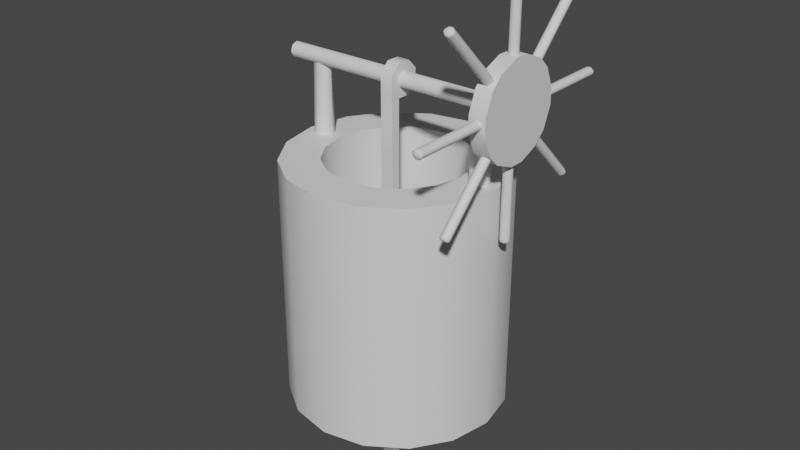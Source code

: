 # Source: water-well.blend  (saved by Blender 3.6.11; exported with 4.5.12 LTS)
import bpy
from mathutils import Matrix  # noqa: F401  (used for matrix-valued properties, if any)

bpy.ops.wm.read_factory_settings(use_empty=True)
scene = bpy.context.scene
scene.name = 'Scene'

# ---- materials (node trees are filled in below, after node groups)
mat_well = bpy.data.materials.new('Well')
mat_frame = bpy.data.materials.new('Frame')
mat_string = bpy.data.materials.new('String')
mat_wheel = bpy.data.materials.new('Wheel')

# ---- node groups
ng_auto_smooth = bpy.data.node_groups.new('Auto Smooth', 'GeometryNodeTree')
_s = ng_auto_smooth.interface.new_socket(name='Geometry', in_out='OUTPUT', socket_type='NodeSocketGeometry')
_s = ng_auto_smooth.interface.new_socket(name='Geometry', in_out='INPUT', socket_type='NodeSocketGeometry')
_s = ng_auto_smooth.interface.new_socket(name='Angle', in_out='INPUT', socket_type='NodeSocketFloat')
_s.subtype = 'ANGLE'
_s.min_value = 0.0
_s.max_value = 3.142
ng_auto_smooth.is_modifier = True
_N = ng_auto_smooth.nodes; _L = ng_auto_smooth.links
n0 = _N.new('NodeGroupOutput'); n0.name = 'Group Output'; n0.location = (480, -100)
n1 = _N.new('NodeGroupInput'); n1.name = 'Group Input'; n1.location = (-420, -300)
n2 = _N.new('NodeGroupInput'); n2.name = 'Group Input.001'; n2.location = (-60, -100)
n3 = _N.new('GeometryNodeSetShadeSmooth'); n3.name = 'Set Shade Smooth'; n3.location = (120, -100)
n3.domain = 'EDGE'
n4 = _N.new('GeometryNodeSetShadeSmooth'); n4.name = 'Set Shade Smooth.001'; n4.location = (300, -100)
n5 = _N.new('GeometryNodeInputMeshEdgeAngle'); n5.name = 'Edge Angle'; n5.location = (-420, -220)
n6 = _N.new('GeometryNodeInputEdgeSmooth'); n6.name = 'Is Edge Smooth'; n6.location = (-60, -160)
n7 = _N.new('GeometryNodeInputShadeSmooth'); n7.name = 'Is Face Smooth'; n7.location = (-240, -340)
n8 = _N.new('FunctionNodeBooleanMath'); n8.name = 'Boolean Math'; n8.location = (-60, -220)
n9 = _N.new('FunctionNodeCompare'); n9.name = 'Compare'; n9.location = (-240, -180)
n9.operation = 'LESS_EQUAL'
_L.new(n5.outputs[0], n9.inputs[0])
_L.new(n4.outputs[0], n0.inputs[0])
_L.new(n1.outputs[1], n9.inputs[1])
_L.new(n9.outputs[0], n8.inputs[0])
_L.new(n7.outputs[0], n8.inputs[1])
_L.new(n2.outputs[0], n3.inputs[0])
_L.new(n6.outputs[0], n3.inputs[1])
_L.new(n3.outputs[0], n4.inputs[0])
_L.new(n8.outputs[0], n3.inputs[2])
n0.is_active_output = True

# ---- material node trees
mat_well.use_nodes = True; mat_well.node_tree.nodes.clear()
_N = mat_well.node_tree.nodes; _L = mat_well.node_tree.links
n0 = _N.new('ShaderNodeBsdfPrincipled'); n0.name = 'Principled BSDF'; n0.location = (10, 300)
n0.distribution = 'GGX'
n0.subsurface_method = 'RANDOM_WALK_SKIN'
n0.inputs[3].default_value = 1.45
n0.inputs[27].default_value = (0.0, 0.0, 0.0, 1.0)
n0.inputs[28].default_value = 1.0
n1 = _N.new('ShaderNodeOutputMaterial'); n1.name = 'Material Output'; n1.location = (300, 300)
_L.new(n0.outputs[0], n1.inputs[0])
n1.is_active_output = True
mat_frame.use_nodes = True; mat_frame.node_tree.nodes.clear()
_N = mat_frame.node_tree.nodes; _L = mat_frame.node_tree.links
n0 = _N.new('ShaderNodeBsdfPrincipled'); n0.name = 'Principled BSDF'; n0.location = (10, 300)
n0.distribution = 'GGX'
n0.subsurface_method = 'RANDOM_WALK_SKIN'
n0.inputs[3].default_value = 1.45
n0.inputs[27].default_value = (0.0, 0.0, 0.0, 1.0)
n0.inputs[28].default_value = 1.0
n1 = _N.new('ShaderNodeOutputMaterial'); n1.name = 'Material Output'; n1.location = (300, 300)
_L.new(n0.outputs[0], n1.inputs[0])
n1.is_active_output = True
mat_string.use_nodes = True; mat_string.node_tree.nodes.clear()
_N = mat_string.node_tree.nodes; _L = mat_string.node_tree.links
n0 = _N.new('ShaderNodeBsdfPrincipled'); n0.name = 'Principled BSDF'; n0.location = (10, 300)
n0.distribution = 'GGX'
n0.subsurface_method = 'RANDOM_WALK_SKIN'
n0.inputs[3].default_value = 1.45
n0.inputs[27].default_value = (0.0, 0.0, 0.0, 1.0)
n0.inputs[28].default_value = 1.0
n1 = _N.new('ShaderNodeOutputMaterial'); n1.name = 'Material Output'; n1.location = (300, 300)
_L.new(n0.outputs[0], n1.inputs[0])
n1.is_active_output = True
mat_wheel.use_nodes = True; mat_wheel.node_tree.nodes.clear()
_N = mat_wheel.node_tree.nodes; _L = mat_wheel.node_tree.links
n0 = _N.new('ShaderNodeBsdfPrincipled'); n0.name = 'Principled BSDF'; n0.location = (10, 300)
n0.distribution = 'GGX'
n0.subsurface_method = 'RANDOM_WALK_SKIN'
n0.inputs[3].default_value = 1.45
n0.inputs[27].default_value = (0.0, 0.0, 0.0, 1.0)
n0.inputs[28].default_value = 1.0
n1 = _N.new('ShaderNodeOutputMaterial'); n1.name = 'Material Output'; n1.location = (300, 300)
_L.new(n0.outputs[0], n1.inputs[0])
n1.is_active_output = True

# ---- world
world_world = bpy.data.worlds.new('World'); scene.world = world_world
world_world.use_nodes = True; world_world.node_tree.nodes.clear()
_N = world_world.node_tree.nodes; _L = world_world.node_tree.links
n0 = _N.new('ShaderNodeOutputWorld'); n0.name = 'World Output'; n0.location = (300, 300)
n1 = _N.new('ShaderNodeBackground'); n1.name = 'Background'; n1.location = (10, 300)
n1.inputs[0].default_value = (0.05088, 0.05088, 0.05088, 1.0)
_L.new(n1.outputs[0], n0.inputs[0])
n0.is_active_output = True
world_world.color = (0.05088, 0.05088, 0.05088)
world_world.use_sun_shadow = False
world_world.sun_shadow_jitter_overblur = 0.0

# ---- meshes
me_x = bpy.data.meshes.new('水井')
me_x.from_pydata([(2.781e-09, 0.2764, -0.3107), (2.781e-09, 0.1788, 0.3107), (0.1058, 0.2554, -0.3107), (0.06841, 0.1652, 0.3107), (0.1955, 0.1955, -0.3107), (0.1264, 0.1264, 0.3107), (0.2554, 0.1058, -0.3107), (0.1652, 0.06841, 0.3107), (0.2764, -5.754e-10, -0.3107), (0.1788, -5.754e-10, 0.3107), (0.2554, -0.1058, -0.3107), (0.1652, -0.06841, 0.3107), (0.1955, -0.1955, -0.3107), (0.1264, -0.1264, 0.3107), (0.1058, -0.2554, -0.3107), (0.06841, -0.1652, 0.3107), (2.781e-09, -0.2764, -0.3107), (2.781e-09, -0.1788, 0.3107), (-0.1058, -0.2554, -0.3107), (-0.06841, -0.1652, 0.3107), (-0.1955, -0.1955, -0.3107), (-0.1264, -0.1264, 0.3107), (-0.2554, -0.1058, -0.3107), (-0.1652, -0.06841, 0.3107), (-0.2764, -5.754e-10, -0.3107), (-0.1788, -5.754e-10, 0.3107), (-0.2554, 0.1058, -0.3107), (-0.1652, 0.06841, 0.3107), (-0.1955, 0.1955, -0.3107), (-0.1264, 0.1264, 0.3107), (-0.1058, 0.2554, -0.3107), (-0.06841, 0.1652, 0.3107), (0.1058, 0.2554, 0.3107), (2.781e-09, 0.2764, 0.3107), (0.1955, 0.1955, 0.3107), (0.2554, 0.1058, 0.3107), (0.2764, -5.754e-10, 0.3107), (0.2554, -0.1058, 0.3107), (0.1955, -0.1955, 0.3107), (0.1058, -0.2554, 0.3107), (2.781e-09, -0.2764, 0.3107), (-0.1058, -0.2554, 0.3107), (-0.1955, -0.1955, 0.3107), (-0.2554, -0.1058, 0.3107), (-0.2764, -5.754e-10, 0.3107), (-0.2554, 0.1058, 0.3107), (-0.1955, 0.1955, 0.3107), (-0.1058, 0.2554, 0.3107), (0.06841, 0.1652, -0.3107), (2.781e-09, 0.1788, -0.3107), (0.1264, 0.1264, -0.3107), (0.1652, 0.06841, -0.3107), (0.1788, -5.754e-10, -0.3107), (0.1652, -0.06841, -0.3107), (0.1264, -0.1264, -0.3107), (0.06841, -0.1652, -0.3107), (2.781e-09, -0.1788, -0.3107), (-0.06841, -0.1652, -0.3107), (-0.1264, -0.1264, -0.3107), (-0.1652, -0.06841, -0.3107), (-0.1788, -5.754e-10, -0.3107), (-0.1652, 0.06841, -0.3107), (-0.1264, 0.1264, -0.3107), (-0.06841, 0.1652, -0.3107)], [], [(0, 33, 32, 2), (2, 32, 34, 4), (4, 34, 35, 6), (6, 35, 36, 8), (8, 36, 37, 10), (10, 37, 38, 12), (12, 38, 39, 14), (14, 39, 40, 16), (16, 40, 41, 18), (18, 41, 42, 20), (20, 42, 43, 22), (22, 43, 44, 24), (24, 44, 45, 26), (26, 45, 46, 28), (13, 11, 53, 54), (28, 46, 47, 30), (30, 47, 33, 0), (1, 3, 32, 33), (3, 5, 34, 32), (5, 7, 35, 34), (7, 9, 36, 35), (9, 11, 37, 36), (11, 13, 38, 37), (13, 15, 39, 38), (15, 17, 40, 39), (17, 19, 41, 40), (19, 21, 42, 41), (21, 23, 43, 42), (23, 25, 44, 43), (25, 27, 45, 44), (27, 29, 46, 45), (29, 31, 47, 46), (31, 1, 33, 47), (29, 27, 61, 62), (15, 13, 54, 55), (31, 29, 62, 63), (17, 15, 55, 56), (3, 1, 49, 48), (1, 31, 63, 49), (19, 17, 56, 57), (5, 3, 48, 50), (21, 19, 57, 58), (7, 5, 50, 51), (23, 21, 58, 59), (9, 7, 51, 52), (25, 23, 59, 60), (11, 9, 52, 53), (27, 25, 60, 61)])
me_x.polygons.foreach_set('use_smooth', [True] * 48)
_uv = me_x.uv_layers.new(name='UVMap')
_uv.uv.foreach_set('vector', [1.0, 0.5, 1.0, 1.0, 0.9375, 1.0, 0.9375, 0.5, 0.9375, 0.5, 0.9375, 1.0, 0.875, 1.0, 0.875, 0.5, 0.875, 0.5, 0.875, 1.0, 0.8125, 1.0, 0.8125, 0.5, 0.8125, 0.5, 0.8125, 1.0, 0.75, 1.0, 0.75, 0.5, 0.75, 0.5, 0.75, 1.0, 0.6875, 1.0, 0.6875, 0.5, 0.6875, 0.5, 0.6875, 1.0, 0.625, 1.0, 0.625, 0.5, 0.625, 0.5, 0.625, 1.0, 0.5625, 1.0, 0.5625, 0.5, 0.5625, 0.5, 0.5625, 1.0, 0.5, 1.0, 0.5, 0.5, 0.5, 0.5, 0.5, 1.0, 0.4375, 1.0, 0.4375, 0.5, 0.4375, 0.5, 0.4375, 1.0, 0.375, 1.0, 0.375, 0.5, 0.375, 0.5, 0.375, 1.0, 0.3125, 1.0, 0.3125, 0.5, 0.3125, 0.5, 0.3125, 1.0, 0.25, 1.0, 0.25, 0.5, 0.25, 0.5, 0.25, 1.0, 0.1875, 1.0, 0.1875, 0.5, 0.1875, 0.5, 0.1875, 1.0, 0.125, 1.0, 0.125, 0.5, 0.3597, 0.1403, 0.3934, 0.1906, 0.3934, 0.1906, 0.3597, 0.1403, 0.125, 0.5, 0.125, 1.0, 0.0625, 1.0, 0.0625, 0.5, 0.0625, 0.5, 0.0625, 1.0, 0.0, 1.0, 0.0, 0.5, 0.25, 0.4052, 0.3094, 0.3934, 0.3418, 0.4717, 0.25, 0.49, 0.3094, 0.3934, 0.3597, 0.3597, 0.4197, 0.4197, 0.3418, 0.4717, 0.3597, 0.3597, 0.3934, 0.3094, 0.4717, 0.3418, 0.4197, 0.4197, 0.3934, 0.3094, 0.4052, 0.25, 0.49, 0.25, 0.4717, 0.3418, 0.4052, 0.25, 0.3934, 0.1906, 0.4717, 0.1582, 0.49, 0.25, 0.3934, 0.1906, 0.3597, 0.1403, 0.4197, 0.08029, 0.4717, 0.1582, 0.3597, 0.1403, 0.3094, 0.1066, 0.3418, 0.02827, 0.4197, 0.08029, 0.3094, 0.1066, 0.25, 0.09479, 0.25, 0.01, 0.3418, 0.02827, 0.25, 0.09479, 0.1906, 0.1066, 0.1582, 0.02827, 0.25, 0.01, 0.1906, 0.1066, 0.1403, 0.1403, 0.08029, 0.08029, 0.1582, 0.02827, 0.1403, 0.1403, 0.1066, 0.1906, 0.02827, 0.1582, 0.08029, 0.08029, 0.1066, 0.1906, 0.09479, 0.25, 0.01, 0.25, 0.02827, 0.1582, 0.09479, 0.25, 0.1066, 0.3094, 0.02827, 0.3418, 0.01, 0.25, 0.1066, 0.3094, 0.1403, 0.3597, 0.08029, 0.4197, 0.02827, 0.3418, 0.1403, 0.3597, 0.1906, 0.3934, 0.1582, 0.4717, 0.08029, 0.4197, 0.1906, 0.3934, 0.25, 0.4052, 0.25, 0.49, 0.1582, 0.4717, 0.1403, 0.3597, 0.1066, 0.3094, 0.1066, 0.3094, 0.1403, 0.3597, 0.3094, 0.1066, 0.3597, 0.1403, 0.3597, 0.1403, 0.3094, 0.1066, 0.1906, 0.3934, 0.1403, 0.3597, 0.1403, 0.3597, 0.1906, 0.3934, 0.25, 0.09479, 0.3094, 0.1066, 0.3094, 0.1066, 0.25, 0.09479, 0.3094, 0.3934, 0.25, 0.4052, 0.25, 0.4052, 0.3094, 0.3934, 0.25, 0.4052, 0.1906, 0.3934, 0.1906, 0.3934, 0.25, 0.4052, 0.1906, 0.1066, 0.25, 0.09479, 0.25, 0.09479, 0.1906, 0.1066, 0.3597, 0.3597, 0.3094, 0.3934, 0.3094, 0.3934, 0.3597, 0.3597, 0.1403, 0.1403, 0.1906, 0.1066, 0.1906, 0.1066, 0.1403, 0.1403, 0.3934, 0.3094, 0.3597, 0.3597, 0.3597, 0.3597, 0.3934, 0.3094, 0.1066, 0.1906, 0.1403, 0.1403, 0.1403, 0.1403, 0.1066, 0.1906, 0.4052, 0.25, 0.3934, 0.3094, 0.3934, 0.3094, 0.4052, 0.25, 0.09479, 0.25, 0.1066, 0.1906, 0.1066, 0.1906, 0.09479, 0.25, 0.3934, 0.1906, 0.4052, 0.25, 0.4052, 0.25, 0.3934, 0.1906, 0.1066, 0.3094, 0.09479, 0.25, 0.09479, 0.25, 0.1066, 0.3094])
me_x.materials.append(mat_well)
me_x.update()
me_x_1 = bpy.data.meshes.new('轴')
me_x_1.from_pydata([(2.732e-08, 0.02, -0.313), (-2.732e-08, 0.02, 0.313), (0.01414, 0.01414, -0.313), (0.01414, 0.01414, 0.313), (0.02, -1.169e-08, -0.313), (0.02, 1.169e-08, 0.313), (0.01414, -0.01414, -0.313), (0.01414, -0.01414, 0.313), (2.732e-08, -0.02, -0.313), (-2.732e-08, -0.02, 0.313), (-0.01414, -0.01414, -0.313), (-0.01414, -0.01414, 0.313), (-0.02, -1.169e-08, -0.313), (-0.02, 1.169e-08, 0.313), (-0.01414, 0.01414, -0.313), (-0.01414, 0.01414, 0.313)], [], [(0, 1, 3, 2), (2, 3, 5, 4), (4, 5, 7, 6), (6, 7, 9, 8), (8, 9, 11, 10), (10, 11, 13, 12), (3, 1, 15, 13, 11, 9, 7, 5), (12, 13, 15, 14), (14, 15, 1, 0), (0, 2, 4, 6, 8, 10, 12, 14)])
me_x_1.polygons.foreach_set('use_smooth', [True] * 10)
_uv = me_x_1.uv_layers.new(name='UVMap')
_uv.uv.foreach_set('vector', [1.0, 0.5, 1.0, 1.0, 0.875, 1.0, 0.875, 0.5, 0.875, 0.5, 0.875, 1.0, 0.75, 1.0, 0.75, 0.5, 0.75, 0.5, 0.75, 1.0, 0.625, 1.0, 0.625, 0.5, 0.625, 0.5, 0.625, 1.0, 0.5, 1.0, 0.5, 0.5, 0.5, 0.5, 0.5, 1.0, 0.375, 1.0, 0.375, 0.5, 0.375, 0.5, 0.375, 1.0, 0.25, 1.0, 0.25, 0.5, 0.4197, 0.4197, 0.25, 0.49, 0.08029, 0.4197, 0.01, 0.25, 0.08029, 0.08029, 0.25, 0.01, 0.4197, 0.08029, 0.49, 0.25, 0.25, 0.5, 0.25, 1.0, 0.125, 1.0, 0.125, 0.5, 0.125, 0.5, 0.125, 1.0, 0.0, 1.0, 0.0, 0.5, 0.75, 0.49, 0.9197, 0.4197, 0.99, 0.25, 0.9197, 0.08029, 0.75, 0.01, 0.5803, 0.08029, 0.51, 0.25, 0.5803, 0.4197])
me_x_1.materials.append(mat_frame)
me_x_1.update()
me_x_2 = bpy.data.meshes.new('绳索')
me_x_2.from_pydata([(-0.01676, 0.04047, -0.01609), (-0.01676, 0.04047, 0.01609), (0.01676, 0.04047, -0.01609), (0.01676, 0.04047, 0.01609), (0.04047, 0.01676, -0.01609), (0.04047, 0.01676, 0.01609), (0.04047, -0.01676, -0.01609), (0.04047, -0.01676, 0.01609), (0.01676, -0.04047, -0.01609), (0.01676, -0.04047, 0.01609), (-0.01676, -0.04047, -0.01609), (-0.01676, -0.04047, 0.01609), (-0.04047, -0.01676, -0.01609), (-0.04047, -0.01676, 0.01609), (-0.04047, 0.01676, -0.01609), (-0.04047, 0.01676, 0.01609), (1.04, -0.01676, 0.01609), (1.04, -0.01676, -0.01609), (1.017, -0.04047, -0.01609), (1.017, -0.04047, 0.01609)], [], [(0, 1, 3, 2), (2, 3, 5, 4), (4, 5, 7, 6), (7, 9, 19, 16), (8, 9, 11, 10), (10, 11, 13, 12), (3, 1, 15, 13, 11, 9, 7, 5), (12, 13, 15, 14), (14, 15, 1, 0), (0, 2, 4, 6, 8, 10, 12, 14), (17, 16, 19, 18), (6, 7, 16, 17), (9, 8, 18, 19), (8, 6, 17, 18)])
me_x_2.polygons.foreach_set('use_smooth', [True] * 14)
_uv = me_x_2.uv_layers.new(name='UVMap')
_uv.uv.foreach_set('vector', [1.0, 0.5, 1.0, 1.0, 0.875, 1.0, 0.875, 0.5, 0.875, 0.5, 0.875, 1.0, 0.75, 1.0, 0.75, 0.5, 0.75, 0.5, 0.75, 1.0, 0.625, 1.0, 0.625, 0.5, 0.4197, 0.08029, 0.25, 0.01, 0.25, 0.01, 0.4197, 0.08029, 0.5, 0.5, 0.5, 1.0, 0.375, 1.0, 0.375, 0.5, 0.375, 0.5, 0.375, 1.0, 0.25, 1.0, 0.25, 0.5, 0.4197, 0.4197, 0.25, 0.49, 0.08029, 0.4197, 0.01, 0.25, 0.08029, 0.08029, 0.25, 0.01, 0.4197, 0.08029, 0.49, 0.25, 0.25, 0.5, 0.25, 1.0, 0.125, 1.0, 0.125, 0.5, 0.125, 0.5, 0.125, 1.0, 0.0, 1.0, 0.0, 0.5, 0.75, 0.49, 0.9197, 0.4197, 0.99, 0.25, 0.9197, 0.08029, 0.75, 0.01, 0.5803, 0.08029, 0.51, 0.25, 0.5803, 0.4197, 0.625, 0.5, 0.625, 1.0, 0.5, 1.0, 0.5, 0.5, 0.625, 0.5, 0.625, 1.0, 0.625, 1.0, 0.625, 0.5, 0.5, 1.0, 0.5, 0.5, 0.5, 0.5, 0.5, 1.0, 0.75, 0.01, 0.9197, 0.08029, 0.9197, 0.08029, 0.75, 0.01])
me_x_2.materials.append(mat_string)
me_x_2.update()
me_x_3 = bpy.data.meshes.new('转盘')
me_x_3.from_pydata([(0.0447, 0.1079, -0.02076), (0.04469, 0.1079, 0.02076), (0.1079, 0.0447, -0.02076), (0.1079, 0.0447, 0.02076), (0.1079, -0.0447, -0.02076), (0.1079, -0.0447, 0.02076), (0.0447, -0.1079, -0.02076), (0.04469, -0.1079, 0.02076), (-0.0447, -0.1079, -0.02076), (-0.0447, -0.1079, 0.02076), (-0.1079, -0.0447, -0.02076), (-0.1079, -0.0447, 0.02076), (-0.1079, 0.0447, -0.02076), (-0.1079, 0.0447, 0.02076), (-0.0447, 0.1079, -0.02076), (-0.0447, 0.1079, 0.02076), (0.01929, 0.1184, -0.02076), (-0.01929, 0.1184, -0.02076), (-0.01929, 0.1184, 0.02076), (0.01928, 0.1184, 0.02076), (0.07011, 0.09738, 0.02076), (0.09738, 0.07011, 0.02076), (0.09738, 0.07011, -0.02076), (0.07011, 0.09738, -0.02076), (0.1184, 0.01929, 0.02076), (0.1184, -0.01929, 0.02076), (0.1184, -0.01929, -0.02076), (0.1184, 0.01929, -0.02076), (0.09738, -0.07011, 0.02076), (0.07011, -0.09738, 0.02076), (0.07011, -0.09738, -0.02076), (0.09738, -0.07011, -0.02076), (0.01928, -0.1184, 0.02076), (-0.01929, -0.1184, 0.02076), (-0.01929, -0.1184, -0.02076), (0.01929, -0.1184, -0.02076), (-0.07011, -0.09738, 0.02076), (-0.09738, -0.07011, 0.02076), (-0.09738, -0.07011, -0.02076), (-0.07011, -0.09738, -0.02076), (-0.1184, -0.01929, 0.02076), (-0.1184, 0.01929, 0.02076), (-0.1184, 0.01929, -0.02076), (-0.1184, -0.01929, -0.02076), (-0.09738, 0.07011, 0.02076), (-0.07011, 0.09738, 0.02076), (-0.07011, 0.09738, -0.02076), (-0.09738, 0.07011, -0.02076), (-0.01039, 0.1184, -0.01187), (-0.01032, 0.1184, -0.004728), (-0.003249, 0.1184, -0.0118), (0.003249, 0.1184, -0.0118), (0.01032, 0.1184, -0.004728), (0.01925, 0.1184, -0.02073), (0.01925, 0.1184, 0.02073), (0.01032, 0.1184, 0.004728), (0.003249, 0.1184, 0.0118), (-0.01925, 0.1184, 0.02073), (-0.00325, 0.1184, 0.0118), (-0.01032, 0.1184, 0.004728), (0.07013, 0.09736, -0.02073), (0.07645, 0.09104, -0.004728), (0.08145, 0.08604, -0.0118), (0.09109, 0.0764, -0.01187), (0.08604, 0.08145, -0.0118), (0.09104, 0.07645, -0.004728), (0.09735, 0.07013, 0.02073), (0.09104, 0.07645, 0.004728), (0.08604, 0.08145, 0.0118), (0.08145, 0.08604, 0.0118), (0.07645, 0.09104, 0.004728), (0.07013, 0.09736, 0.02073), (0.1184, 0.01039, -0.01187), (0.1184, 0.01032, -0.004728), (0.1184, 0.003249, -0.0118), (0.1184, -0.01925, -0.02073), (0.1184, -0.003249, -0.0118), (0.1184, -0.01032, -0.004728), (0.1184, -0.01925, 0.02073), (0.1184, -0.01032, 0.004728), (0.1184, -0.003249, 0.0118), (0.1184, 0.003249, 0.0118), (0.1184, 0.01032, 0.004728), (0.1184, 0.01925, 0.02073), (0.09736, -0.07013, -0.02073), (0.09104, -0.07645, -0.004728), (0.08604, -0.08145, -0.0118), (0.07013, -0.09736, -0.02073), (0.08145, -0.08604, -0.0118), (0.07645, -0.09104, -0.004728), (0.07013, -0.09736, 0.02073), (0.07645, -0.09104, 0.004728), (0.08145, -0.08604, 0.0118), (0.08604, -0.08145, 0.0118), (0.09104, -0.07645, 0.004728), (0.09735, -0.07013, 0.02073), (0.01925, -0.1184, -0.02073), (0.01032, -0.1184, -0.004728), (0.003249, -0.1184, -0.0118), (-0.01925, -0.1184, -0.02073), (-0.003249, -0.1184, -0.0118), (-0.01032, -0.1184, -0.004728), (-0.01925, -0.1184, 0.02073), (-0.01032, -0.1184, 0.004728), (-0.00325, -0.1184, 0.0118), (0.003249, -0.1184, 0.0118), (0.01032, -0.1184, 0.004728), (0.01925, -0.1184, 0.02073), (-0.07013, -0.09736, -0.02073), (-0.07645, -0.09104, -0.004728), (-0.08145, -0.08604, -0.0118), (-0.09736, -0.07013, -0.02073), (-0.08604, -0.08145, -0.0118), (-0.09104, -0.07645, -0.004728), (-0.09736, -0.07013, 0.02073), (-0.09104, -0.07645, 0.004728), (-0.08604, -0.08145, 0.0118), (-0.08145, -0.08604, 0.0118), (-0.07645, -0.09104, 0.004728), (-0.07013, -0.09736, 0.02073), (-0.1184, -0.01925, -0.02073), (-0.1184, -0.01032, -0.004728), (-0.1184, -0.003249, -0.0118), (-0.1184, 0.01925, -0.02073), (-0.1184, 0.003249, -0.0118), (-0.1184, 0.01032, -0.004728), (-0.1184, 0.01925, 0.02073), (-0.1184, 0.01032, 0.004728), (-0.1184, 0.003249, 0.0118), (-0.1184, -0.003249, 0.0118), (-0.1184, -0.01032, 0.004728), (-0.1184, -0.01925, 0.02073), (-0.09736, 0.07013, -0.02073), (-0.09104, 0.07645, -0.004728), (-0.08604, 0.08145, -0.0118), (-0.07013, 0.09736, -0.02073), (-0.08145, 0.08604, -0.0118), (-0.07645, 0.09104, -0.004728), (-0.0764, 0.09109, 0.01187), (-0.07645, 0.09104, 0.004728), (-0.08145, 0.08604, 0.0118), (-0.08604, 0.08145, 0.0118), (-0.09104, 0.07645, 0.004728), (-0.09736, 0.07013, 0.02073), (-0.01032, 0.3016, -0.004731), (-0.003249, 0.3016, -0.0118), (0.003249, 0.3016, -0.0118), (0.01032, 0.3016, -0.004731), (0.01032, 0.3016, 0.004725), (0.003249, 0.3016, 0.0118), (-0.00325, 0.3016, 0.0118), (-0.01032, 0.3016, 0.004725), (0.206, 0.2206, -0.004725), (0.211, 0.2156, -0.0118), (0.2156, 0.211, -0.0118), (0.2206, 0.206, -0.004725), (0.2206, 0.206, 0.004731), (0.2156, 0.211, 0.0118), (0.211, 0.2156, 0.0118), (0.206, 0.2206, 0.004731), (0.3016, 0.01032, -0.004721), (0.3016, 0.003249, -0.01179), (0.3016, -0.003249, -0.01179), (0.3016, -0.01032, -0.004721), (0.3016, -0.01032, 0.004735), (0.3016, -0.003249, 0.01181), (0.3016, 0.003249, 0.01181), (0.3016, 0.01032, 0.004735), (0.2206, -0.206, -0.004721), (0.2156, -0.211, -0.01179), (0.211, -0.2156, -0.01179), (0.206, -0.2206, -0.004721), (0.206, -0.2206, 0.004735), (0.211, -0.2156, 0.01181), (0.2156, -0.211, 0.01181), (0.2206, -0.206, 0.004735), (0.01032, -0.3016, -0.004725), (0.003249, -0.3016, -0.0118), (-0.003249, -0.3016, -0.0118), (-0.01032, -0.3016, -0.004725), (-0.01032, -0.3016, 0.004731), (-0.00325, -0.3016, 0.0118), (0.003249, -0.3016, 0.0118), (0.01032, -0.3016, 0.004731), (-0.206, -0.2206, -0.004731), (-0.211, -0.2156, -0.0118), (-0.2156, -0.211, -0.0118), (-0.2206, -0.206, -0.004731), (-0.2206, -0.206, 0.004725), (-0.2156, -0.211, 0.0118), (-0.211, -0.2156, 0.0118), (-0.206, -0.2206, 0.004725), (-0.3016, -0.01032, -0.004735), (-0.3016, -0.003249, -0.01181), (-0.3016, 0.003249, -0.01181), (-0.3016, 0.01032, -0.004735), (-0.3017, 0.01032, 0.004721), (-0.3017, 0.003249, 0.01179), (-0.3017, -0.003249, 0.01179), (-0.3017, -0.01032, 0.004721), (-0.2206, 0.206, -0.004735), (-0.2156, 0.211, -0.01181), (-0.211, 0.2156, -0.01181), (-0.206, 0.2206, -0.004735), (-0.206, 0.2206, 0.004721), (-0.211, 0.2156, 0.01179), (-0.2156, 0.211, 0.01179), (-0.2206, 0.206, 0.004721), (-0.01032, 0.3064, -0.004731), (-0.007026, 0.3097, -0.003366), (-0.001884, 0.3097, -0.008507), (-0.003249, 0.3064, -0.0118), (0.003249, 0.3064, -0.0118), (0.001884, 0.3097, -0.008507), (0.007025, 0.3097, -0.003366), (0.01032, 0.3064, -0.004731), (0.01032, 0.3064, 0.004725), (0.007025, 0.3097, 0.00336), (0.001884, 0.3097, 0.008501), (0.003249, 0.3064, 0.0118), (-0.00325, 0.3064, 0.0118), (-0.001885, 0.3097, 0.008501), (-0.007026, 0.3097, 0.00336), (-0.01032, 0.3064, 0.004725), (0.2093, 0.2239, -0.004725), (0.214, 0.2239, -0.00336), (0.2176, 0.2203, -0.008501), (0.2143, 0.2189, -0.0118), (0.2189, 0.2143, -0.0118), (0.2203, 0.2176, -0.008501), (0.2239, 0.214, -0.00336), (0.2239, 0.2093, -0.004725), (0.2239, 0.2093, 0.004731), (0.2239, 0.214, 0.003366), (0.2203, 0.2176, 0.008507), (0.2189, 0.2143, 0.0118), (0.2143, 0.2189, 0.0118), (0.2176, 0.2203, 0.008507), (0.214, 0.2239, 0.003366), (0.2093, 0.2239, 0.004731), (0.3064, 0.01032, -0.004721), (0.3097, 0.007025, -0.003356), (0.3097, 0.001884, -0.008497), (0.3064, 0.003249, -0.01179), (0.3064, -0.003249, -0.01179), (0.3097, -0.001885, -0.008497), (0.3097, -0.007026, -0.003356), (0.3064, -0.01032, -0.004721), (0.3064, -0.01032, 0.004735), (0.3097, -0.007025, 0.00337), (0.3097, -0.001884, 0.008511), (0.3064, -0.003249, 0.01181), (0.3064, 0.003249, 0.01181), (0.3097, 0.001885, 0.008511), (0.3097, 0.007025, 0.00337), (0.3064, 0.01032, 0.004735), (0.2239, -0.2093, -0.004721), (0.2239, -0.214, -0.003356), (0.2203, -0.2176, -0.008497), (0.2189, -0.2143, -0.01179), (0.2143, -0.2189, -0.01179), (0.2176, -0.2203, -0.008497), (0.214, -0.2239, -0.003356), (0.2093, -0.2239, -0.004721), (0.2093, -0.2239, 0.004735), (0.214, -0.2239, 0.003371), (0.2176, -0.2203, 0.008512), (0.2143, -0.2189, 0.01181), (0.2189, -0.2143, 0.01181), (0.2203, -0.2176, 0.008512), (0.2239, -0.214, 0.003371), (0.2239, -0.2093, 0.004735), (0.01032, -0.3064, -0.004725), (0.007025, -0.3097, -0.00336), (0.001884, -0.3097, -0.008501), (0.003249, -0.3064, -0.0118), (-0.003249, -0.3064, -0.0118), (-0.001885, -0.3097, -0.008501), (-0.007026, -0.3097, -0.00336), (-0.01032, -0.3064, -0.004725), (-0.01032, -0.3064, 0.004731), (-0.007026, -0.3097, 0.003366), (-0.001885, -0.3097, 0.008507), (-0.00325, -0.3064, 0.0118), (0.003249, -0.3064, 0.0118), (0.001884, -0.3097, 0.008507), (0.007025, -0.3097, 0.003366), (0.01032, -0.3064, 0.004731), (-0.2093, -0.2239, -0.004731), (-0.214, -0.2239, -0.003366), (-0.2176, -0.2203, -0.008507), (-0.2143, -0.2189, -0.0118), (-0.2189, -0.2143, -0.0118), (-0.2203, -0.2176, -0.008507), (-0.2239, -0.214, -0.003366), (-0.2239, -0.2093, -0.004731), (-0.2239, -0.2093, 0.004725), (-0.2239, -0.214, 0.00336), (-0.2203, -0.2176, 0.008501), (-0.2189, -0.2143, 0.0118), (-0.2143, -0.2189, 0.0118), (-0.2176, -0.2203, 0.008501), (-0.214, -0.2239, 0.00336), (-0.2093, -0.2239, 0.004725), (-0.3064, -0.01032, -0.004735), (-0.3097, -0.007025, -0.00337), (-0.3097, -0.001884, -0.008511), (-0.3064, -0.003249, -0.01181), (-0.3064, 0.003249, -0.01181), (-0.3097, 0.001884, -0.008511), (-0.3097, 0.007026, -0.00337), (-0.3064, 0.01032, -0.004735), (-0.3064, 0.01032, 0.004721), (-0.3097, 0.007026, 0.003356), (-0.3097, 0.001885, 0.008497), (-0.3064, 0.003249, 0.01179), (-0.3064, -0.003249, 0.01179), (-0.3097, -0.001884, 0.008497), (-0.3097, -0.007025, 0.003356), (-0.3064, -0.01032, 0.004721), (-0.2239, 0.2093, -0.004735), (-0.2239, 0.214, -0.003371), (-0.2203, 0.2176, -0.008512), (-0.2189, 0.2143, -0.01181), (-0.2143, 0.2189, -0.01181), (-0.2176, 0.2203, -0.008512), (-0.214, 0.2239, -0.003371), (-0.2093, 0.2239, -0.004735), (-0.2093, 0.2239, 0.004721), (-0.214, 0.2239, 0.003356), (-0.2176, 0.2203, 0.008497), (-0.2143, 0.2189, 0.01179), (-0.2189, 0.2143, 0.01179), (-0.2203, 0.2176, 0.008497), (-0.2239, 0.214, 0.003356), (-0.2239, 0.2093, 0.004721)], [], [(22, 21, 3, 2), (26, 25, 5, 4), (30, 29, 7, 6), (34, 33, 9, 8), (38, 37, 11, 10), (42, 41, 13, 12), (0, 1, 20, 23), (46, 45, 15, 14), (17, 16, 0, 23, 22, 2, 27, 26, 4, 31, 30, 6, 35, 34, 8, 39, 38, 10, 43, 42, 12, 47, 46, 14), (21, 20, 1, 19, 18, 15, 45, 44, 13, 41, 40, 11, 37, 36, 9, 33, 32, 7, 29, 28, 5, 25, 24, 3), (12, 13, 44, 47), (10, 11, 40, 43), (8, 9, 36, 39), (6, 7, 32, 35), (4, 5, 28, 31), (2, 3, 24, 27), (14, 15, 18, 17), (57, 59, 49, 48, 17, 18), (71, 70, 61, 60, 23, 20), (83, 82, 73, 72, 27, 24), (95, 94, 85, 84, 31, 28), (107, 106, 97, 96, 35, 32), (119, 118, 109, 108, 39, 36), (131, 130, 121, 120, 43, 40), (143, 142, 133, 132, 47, 44), (16, 19, 1, 0), (64, 62, 153, 154), (53, 52, 55, 54, 19, 16), (60, 62, 64, 63, 22, 23), (54, 56, 58, 57, 18, 19), (72, 74, 76, 75, 26, 27), (66, 68, 69, 71, 20, 21), (105, 104, 181, 182), (63, 65, 67, 66, 21, 22), (84, 86, 88, 87, 30, 31), (78, 80, 81, 83, 24, 25), (74, 73, 160, 161), (75, 77, 79, 78, 25, 26), (96, 98, 100, 99, 34, 35), (90, 92, 93, 95, 28, 29), (133, 142, 207, 200), (87, 89, 91, 90, 29, 30), (108, 110, 112, 111, 38, 39), (102, 104, 105, 107, 32, 33), (139, 137, 203, 204), (99, 101, 103, 102, 33, 34), (120, 122, 124, 123, 42, 43), (114, 116, 117, 119, 36, 37), (125, 124, 194, 195), (111, 113, 115, 114, 37, 38), (132, 134, 136, 135, 46, 47), (126, 128, 129, 131, 40, 41), (100, 98, 177, 178), (123, 125, 127, 126, 41, 42), (138, 140, 141, 143, 44, 45), (141, 140, 205, 206), (135, 137, 139, 138, 45, 46), (48, 49, 50), (51, 52, 53), (54, 55, 56), (57, 58, 59), (60, 61, 62), (63, 64, 65), (66, 67, 68), (69, 70, 71), (72, 73, 74), (75, 76, 77), (78, 79, 80), (81, 82, 83), (84, 85, 86), (87, 88, 89), (90, 91, 92), (93, 94, 95), (96, 97, 98), (99, 100, 101), (102, 103, 104), (105, 106, 107), (108, 109, 110), (111, 112, 113), (114, 115, 116), (117, 118, 119), (120, 121, 122), (123, 124, 125), (126, 127, 128), (129, 130, 131), (132, 133, 134), (135, 136, 137), (138, 139, 140), (141, 142, 143), (48, 50, 51, 53, 16, 17), (196, 195, 311, 312), (178, 177, 275, 276), (194, 193, 307, 308), (181, 180, 280, 283), (314, 313, 310, 309, 306, 305, 318, 317), (183, 182, 284, 287), (190, 189, 299, 300), (179, 178, 276, 279), (101, 100, 178, 179), (103, 101, 179, 180), (128, 127, 196, 197), (97, 106, 183, 176), (50, 49, 144, 145), (69, 68, 157, 158), (77, 76, 162, 163), (67, 65, 155, 156), (130, 129, 198, 199), (104, 103, 180, 181), (52, 51, 146, 147), (61, 70, 159, 152), (106, 105, 182, 183), (80, 79, 164, 165), (112, 110, 185, 186), (134, 133, 200, 201), (82, 81, 166, 167), (117, 116, 189, 190), (56, 55, 148, 149), (76, 74, 161, 162), (115, 113, 187, 188), (110, 109, 184, 185), (109, 118, 191, 184), (81, 80, 165, 166), (137, 136, 202, 203), (59, 58, 150, 151), (79, 77, 163, 164), (86, 85, 168, 169), (73, 82, 167, 160), (113, 112, 186, 187), (140, 139, 204, 205), (124, 122, 193, 194), (62, 61, 152, 153), (89, 88, 170, 171), (142, 141, 206, 207), (116, 115, 188, 189), (129, 128, 197, 198), (88, 86, 169, 170), (127, 125, 195, 196), (65, 64, 154, 155), (118, 117, 190, 191), (92, 91, 172, 173), (121, 130, 199, 192), (93, 92, 173, 174), (51, 50, 145, 146), (91, 89, 171, 172), (94, 93, 174, 175), (68, 67, 156, 157), (85, 94, 175, 168), (49, 59, 151, 144), (58, 56, 149, 150), (122, 121, 192, 193), (136, 134, 201, 202), (70, 69, 158, 159), (55, 52, 147, 148), (98, 97, 176, 177), (144, 151, 223, 208), (152, 159, 239, 224), (160, 167, 255, 240), (168, 175, 271, 256), (176, 183, 287, 272), (184, 191, 303, 288), (192, 199, 319, 304), (200, 207, 335, 320), (187, 186, 292, 295), (198, 197, 315, 316), (210, 209, 222, 221, 218, 217, 214, 213), (191, 190, 300, 303), (201, 200, 320, 323), (148, 147, 215, 216), (189, 188, 296, 299), (330, 329, 326, 325, 322, 321, 334, 333), (150, 149, 219, 220), (186, 185, 291, 292), (204, 203, 327, 328), (153, 152, 224, 227), (195, 194, 308, 311), (206, 205, 331, 332), (234, 233, 230, 229, 226, 225, 238, 237), (199, 198, 316, 319), (156, 155, 231, 232), (197, 196, 312, 315), (147, 146, 212, 215), (158, 157, 235, 236), (193, 192, 304, 307), (146, 145, 211, 212), (161, 160, 240, 243), (203, 202, 324, 327), (151, 150, 220, 223), (250, 249, 246, 245, 242, 241, 254, 253), (207, 206, 332, 335), (149, 148, 216, 219), (164, 163, 247, 248), (205, 204, 328, 331), (155, 154, 228, 231), (166, 165, 251, 252), (202, 201, 323, 324), (159, 158, 236, 239), (169, 168, 256, 259), (157, 156, 232, 235), (266, 265, 262, 261, 258, 257, 270, 269), (154, 153, 227, 228), (172, 171, 263, 264), (163, 162, 244, 247), (174, 173, 267, 268), (167, 166, 252, 255), (177, 176, 272, 275), (165, 164, 248, 251), (282, 281, 278, 277, 274, 273, 286, 285), (162, 161, 243, 244), (180, 179, 279, 280), (171, 170, 260, 263), (182, 181, 283, 284), (175, 174, 268, 271), (185, 184, 288, 291), (173, 172, 264, 267), (298, 297, 294, 293, 290, 289, 302, 301), (170, 169, 259, 260), (188, 187, 295, 296), (209, 210, 211, 208), (213, 214, 215, 212), (217, 218, 219, 216), (221, 222, 223, 220), (225, 226, 227, 224), (229, 230, 231, 228), (233, 234, 235, 232), (237, 238, 239, 236), (241, 242, 243, 240), (245, 246, 247, 244), (249, 250, 251, 248), (253, 254, 255, 252), (257, 258, 259, 256), (261, 262, 263, 260), (265, 266, 267, 264), (269, 270, 271, 268), (273, 274, 275, 272), (277, 278, 279, 276), (281, 282, 283, 280), (285, 286, 287, 284), (289, 290, 291, 288), (293, 294, 295, 292), (297, 298, 299, 296), (301, 302, 303, 300), (305, 306, 307, 304), (309, 310, 311, 308), (313, 314, 315, 312), (317, 318, 319, 316), (321, 322, 323, 320), (325, 326, 327, 324), (329, 330, 331, 328), (333, 334, 335, 332), (210, 213, 212, 211), (208, 223, 222, 209), (220, 219, 218, 221), (216, 215, 214, 217), (226, 229, 228, 227), (236, 235, 234, 237), (232, 231, 230, 233), (224, 239, 238, 225), (242, 245, 244, 243), (252, 251, 250, 253), (248, 247, 246, 249), (240, 255, 254, 241), (258, 261, 260, 259), (268, 267, 266, 269), (264, 263, 262, 265), (256, 271, 270, 257), (274, 277, 276, 275), (284, 283, 282, 285), (280, 279, 278, 281), (272, 287, 286, 273), (290, 293, 292, 291), (300, 299, 298, 301), (296, 295, 294, 297), (288, 303, 302, 289), (306, 309, 308, 307), (316, 315, 314, 317), (312, 311, 310, 313), (304, 319, 318, 305), (322, 325, 324, 323), (332, 331, 330, 333), (328, 327, 326, 329), (320, 335, 334, 321), (145, 144, 208, 211)])
me_x_3.polygons.foreach_set('use_smooth', [True] * 282)
_uv = me_x_3.uv_layers.new(name='UVMap')
_uv.uv.foreach_set('vector', [0.848, 0.5, 0.848, 1.0, 0.8125, 1.0, 0.8125, 0.5, 0.723, 0.5, 0.723, 1.0, 0.6875, 1.0, 0.6875, 0.5, 0.598, 0.5, 0.598, 1.0, 0.5625, 1.0, 0.5625, 0.5, 0.473, 0.5, 0.473, 1.0, 0.4375, 1.0, 0.4375, 0.5, 0.348, 0.5, 0.348, 1.0, 0.3125, 1.0, 0.3125, 0.5, 0.223, 0.5, 0.223, 1.0, 0.1875, 1.0, 0.1875, 0.5, 0.9375, 0.5, 0.9375, 1.0, 0.902, 1.0, 0.902, 0.5, 0.09803, 0.5, 0.09803, 1.0, 0.0625, 1.0, 0.0625, 0.5, 0.7134, 0.4748, 0.7866, 0.4748, 0.8349, 0.4549, 0.8831, 0.4349, 0.9349, 0.3831, 0.9549, 0.3349, 0.9748, 0.2866, 0.9748, 0.2134, 0.9549, 0.1651, 0.9349, 0.1169, 0.8831, 0.06513, 0.8349, 0.04515, 0.7866, 0.02517, 0.7134, 0.02517, 0.6651, 0.04515, 0.6169, 0.06513, 0.5651, 0.1169, 0.5451, 0.1651, 0.5252, 0.2134, 0.5252, 0.2866, 0.5451, 0.3349, 0.5651, 0.3831, 0.6169, 0.4349, 0.6651, 0.4549, 0.4349, 0.3831, 0.3831, 0.4349, 0.3349, 0.4549, 0.2866, 0.4748, 0.2134, 0.4748, 0.1651, 0.4549, 0.1169, 0.4349, 0.06513, 0.3831, 0.04515, 0.3349, 0.02517, 0.2866, 0.02517, 0.2134, 0.04515, 0.1651, 0.06513, 0.1169, 0.1169, 0.06513, 0.1651, 0.04515, 0.2134, 0.02517, 0.2866, 0.02517, 0.3349, 0.04515, 0.3831, 0.06513, 0.4349, 0.1169, 0.4549, 0.1651, 0.4748, 0.2134, 0.4748, 0.2866, 0.4549, 0.3349, 0.1875, 0.5, 0.1875, 1.0, 0.152, 1.0, 0.152, 0.5, 0.3125, 0.5, 0.3125, 1.0, 0.277, 1.0, 0.277, 0.5, 0.4375, 0.5, 0.4375, 1.0, 0.402, 1.0, 0.402, 0.5, 0.5625, 0.5, 0.5625, 1.0, 0.527, 1.0, 0.527, 0.5, 0.6875, 0.5, 0.6875, 1.0, 0.652, 1.0, 0.652, 0.5, 0.8125, 0.5, 0.8125, 1.0, 0.777, 1.0, 0.777, 0.5, 0.0625, 0.5, 0.0625, 1.0, 0.02697, 1.0, 0.02697, 0.5, 1.0, 0.9996, 0.9937, 0.8069, 0.9937, 0.6931, 0.9938, 0.6071, 1.0, 0.5, 1.0, 1.0, 0.9019, 0.9996, 0.8894, 0.8069, 0.8894, 0.6931, 0.9019, 0.5004, 0.902, 0.5, 0.902, 1.0, 0.7769, 0.9996, 0.7644, 0.8069, 0.7644, 0.6931, 0.7645, 0.6071, 0.777, 0.5, 0.777, 1.0, 0.6519, 0.9996, 0.6394, 0.8069, 0.6394, 0.6931, 0.6519, 0.5004, 0.652, 0.5, 0.652, 1.0, 0.5269, 0.9996, 0.5144, 0.8069, 0.5144, 0.6931, 0.5269, 0.5004, 0.527, 0.5, 0.527, 1.0, 0.4019, 0.9996, 0.3894, 0.8069, 0.3894, 0.6931, 0.4019, 0.5004, 0.402, 0.5, 0.402, 1.0, 0.2769, 0.9996, 0.2644, 0.8069, 0.2644, 0.6931, 0.2769, 0.5004, 0.277, 0.5, 0.277, 1.0, 0.1519, 0.9996, 0.1394, 0.8069, 0.1394, 0.6931, 0.1519, 0.5004, 0.152, 0.5, 0.152, 1.0, 0.973, 0.5, 0.973, 1.0, 0.9375, 1.0, 0.9375, 0.5, 0.8705, 0.6079, 0.8795, 0.6079, 0.8795, 0.6079, 0.8705, 0.6079, 0.9731, 0.5004, 0.9793, 0.6931, 0.9793, 0.8069, 0.9731, 0.9996, 0.973, 1.0, 0.973, 0.5, 0.9019, 0.5004, 0.8795, 0.6079, 0.8705, 0.6079, 0.8605, 0.6071, 0.848, 0.5, 0.902, 0.5, 0.9731, 0.9996, 0.9842, 0.8921, 0.9888, 0.8921, 1.0, 0.9996, 1.0, 1.0, 0.973, 1.0, 0.7645, 0.6071, 0.7545, 0.6079, 0.7455, 0.6079, 0.7231, 0.5004, 0.723, 0.5, 0.777, 0.5, 0.8481, 0.9996, 0.8705, 0.8921, 0.8795, 0.8921, 0.9019, 0.9996, 0.902, 1.0, 0.848, 1.0, 0.5045, 0.8921, 0.4955, 0.8921, 0.4955, 0.8921, 0.5045, 0.8921, 0.8605, 0.6071, 0.8606, 0.6931, 0.8606, 0.8069, 0.8481, 0.9996, 0.848, 1.0, 0.848, 0.5, 0.6519, 0.5004, 0.6295, 0.6079, 0.6205, 0.6079, 0.5981, 0.5004, 0.598, 0.5, 0.652, 0.5, 0.7231, 0.9996, 0.7455, 0.8921, 0.7545, 0.8921, 0.7769, 0.9996, 0.777, 1.0, 0.723, 1.0, 0.7545, 0.6079, 0.7644, 0.6931, 0.7644, 0.6931, 0.7545, 0.6079, 0.7231, 0.5004, 0.7356, 0.6931, 0.7356, 0.8069, 0.7231, 0.9996, 0.723, 1.0, 0.723, 0.5, 0.5269, 0.5004, 0.5045, 0.6079, 0.4955, 0.6079, 0.4731, 0.5004, 0.473, 0.5, 0.527, 0.5, 0.5981, 0.9996, 0.6205, 0.8921, 0.6295, 0.8921, 0.6519, 0.9996, 0.652, 1.0, 0.598, 1.0, 0.1394, 0.6931, 0.1394, 0.8069, 0.1394, 0.8069, 0.1394, 0.6931, 0.5981, 0.5004, 0.6106, 0.6931, 0.6106, 0.8069, 0.5981, 0.9996, 0.598, 1.0, 0.598, 0.5, 0.4019, 0.5004, 0.3795, 0.6079, 0.3705, 0.6079, 0.3481, 0.5004, 0.348, 0.5, 0.402, 0.5, 0.4731, 0.9996, 0.4955, 0.8921, 0.5045, 0.8921, 0.5269, 0.9996, 0.527, 1.0, 0.473, 1.0, 0.1106, 0.8069, 0.1106, 0.6931, 0.1106, 0.6931, 0.1106, 0.8069, 0.4731, 0.5004, 0.4856, 0.6931, 0.4856, 0.8069, 0.4731, 0.9996, 0.473, 1.0, 0.473, 0.5, 0.2769, 0.5004, 0.2545, 0.6079, 0.2455, 0.6079, 0.2231, 0.5004, 0.223, 0.5, 0.277, 0.5, 0.3481, 0.9996, 0.3705, 0.8921, 0.3795, 0.8921, 0.4019, 0.9996, 0.402, 1.0, 0.348, 1.0, 0.2356, 0.6931, 0.2455, 0.6079, 0.2455, 0.6079, 0.2356, 0.6931, 0.3481, 0.5004, 0.3606, 0.6931, 0.3606, 0.8069, 0.3481, 0.9996, 0.348, 1.0, 0.348, 0.5, 0.1519, 0.5004, 0.1295, 0.6079, 0.1205, 0.6079, 0.09808, 0.5004, 0.09803, 0.5, 0.152, 0.5, 0.2231, 0.9996, 0.2455, 0.8921, 0.2545, 0.8921, 0.2769, 0.9996, 0.277, 1.0, 0.223, 1.0, 0.4955, 0.6079, 0.5045, 0.6079, 0.5045, 0.6079, 0.4955, 0.6079, 0.2231, 0.5004, 0.2356, 0.6931, 0.2356, 0.8069, 0.2231, 0.9996, 0.223, 1.0, 0.223, 0.5, 0.1105, 0.8929, 0.1205, 0.8921, 0.1295, 0.8921, 0.1519, 0.9996, 0.152, 1.0, 0.09803, 1.0, 0.1295, 0.8921, 0.1205, 0.8921, 0.1205, 0.8921, 0.1295, 0.8921, 0.09808, 0.5004, 0.1106, 0.6931, 0.1106, 0.8069, 0.1105, 0.8929, 0.09803, 1.0, 0.09803, 0.5, 0.9938, 0.6071, 0.9937, 0.6931, 0.9888, 0.6079, 0.9842, 0.6079, 0.9793, 0.6931, 0.9731, 0.5004, 0.9731, 0.9996, 0.9793, 0.8069, 0.9842, 0.8921, 1.0, 0.9996, 0.9888, 0.8921, 0.9937, 0.8069, 0.9019, 0.5004, 0.8894, 0.6931, 0.8795, 0.6079, 0.8605, 0.6071, 0.8705, 0.6079, 0.8606, 0.6931, 0.8481, 0.9996, 0.8606, 0.8069, 0.8705, 0.8921, 0.8795, 0.8921, 0.8894, 0.8069, 0.9019, 0.9996, 0.7645, 0.6071, 0.7644, 0.6931, 0.7545, 0.6079, 0.7231, 0.5004, 0.7455, 0.6079, 0.7356, 0.6931, 0.7231, 0.9996, 0.7356, 0.8069, 0.7455, 0.8921, 0.7545, 0.8921, 0.7644, 0.8069, 0.7769, 0.9996, 0.6519, 0.5004, 0.6394, 0.6931, 0.6295, 0.6079, 0.5981, 0.5004, 0.6205, 0.6079, 0.6106, 0.6931, 0.5981, 0.9996, 0.6106, 0.8069, 0.6205, 0.8921, 0.6295, 0.8921, 0.6394, 0.8069, 0.6519, 0.9996, 0.5269, 0.5004, 0.5144, 0.6931, 0.5045, 0.6079, 0.4731, 0.5004, 0.4955, 0.6079, 0.4856, 0.6931, 0.4731, 0.9996, 0.4856, 0.8069, 0.4955, 0.8921, 0.5045, 0.8921, 0.5144, 0.8069, 0.5269, 0.9996, 0.4019, 0.5004, 0.3894, 0.6931, 0.3795, 0.6079, 0.3481, 0.5004, 0.3705, 0.6079, 0.3606, 0.6931, 0.3481, 0.9996, 0.3606, 0.8069, 0.3705, 0.8921, 0.3795, 0.8921, 0.3894, 0.8069, 0.4019, 0.9996, 0.2769, 0.5004, 0.2644, 0.6931, 0.2545, 0.6079, 0.2231, 0.5004, 0.2455, 0.6079, 0.2356, 0.6931, 0.2231, 0.9996, 0.2356, 0.8069, 0.2455, 0.8921, 0.2545, 0.8921, 0.2644, 0.8069, 0.2769, 0.9996, 0.1519, 0.5004, 0.1394, 0.6931, 0.1295, 0.6079, 0.09808, 0.5004, 0.1205, 0.6079, 0.1106, 0.6931, 0.1105, 0.8929, 0.1106, 0.8069, 0.1205, 0.8921, 0.1295, 0.8921, 0.1394, 0.8069, 0.1519, 0.9996, 0.9938, 0.6071, 0.9888, 0.6079, 0.9842, 0.6079, 0.9731, 0.5004, 0.973, 0.5, 1.0, 0.5, 0.2356, 0.8069, 0.2356, 0.6931, 0.2356, 0.6931, 0.2356, 0.8069, 0.4955, 0.6079, 0.5045, 0.6079, 0.5045, 0.6079, 0.4955, 0.6079, 0.2455, 0.6079, 0.2545, 0.6079, 0.2545, 0.6079, 0.2455, 0.6079, 0.4955, 0.8921, 0.4856, 0.8069, 0.4856, 0.8069, 0.4955, 0.8921, 0.2474, 0.8524, 0.2402, 0.7905, 0.2402, 0.7095, 0.2474, 0.6476, 0.2526, 0.6476, 0.2598, 0.7095, 0.2598, 0.7905, 0.2526, 0.8524, 0.5144, 0.8069, 0.5045, 0.8921, 0.5045, 0.8921, 0.5144, 0.8069, 0.3795, 0.8921, 0.3705, 0.8921, 0.3705, 0.8921, 0.3795, 0.8921, 0.4856, 0.6931, 0.4955, 0.6079, 0.4955, 0.6079, 0.4856, 0.6931, 0.4856, 0.6931, 0.4955, 0.6079, 0.4955, 0.6079, 0.4856, 0.6931, 0.4856, 0.8069, 0.4856, 0.6931, 0.4856, 0.6931, 0.4856, 0.8069, 0.2455, 0.8921, 0.2356, 0.8069, 0.2356, 0.8069, 0.2455, 0.8921, 0.5144, 0.6931, 0.5144, 0.8069, 0.5144, 0.8069, 0.5144, 0.6931, 0.9888, 0.6079, 0.9937, 0.6931, 0.9937, 0.6931, 0.9888, 0.6079, 0.8795, 0.8921, 0.8705, 0.8921, 0.8705, 0.8921, 0.8795, 0.8921, 0.7356, 0.6931, 0.7455, 0.6079, 0.7455, 0.6079, 0.7356, 0.6931, 0.8606, 0.8069, 0.8606, 0.6931, 0.8606, 0.6931, 0.8606, 0.8069, 0.2644, 0.8069, 0.2545, 0.8921, 0.2545, 0.8921, 0.2644, 0.8069, 0.4955, 0.8921, 0.4856, 0.8069, 0.4856, 0.8069, 0.4955, 0.8921, 0.9793, 0.6931, 0.9842, 0.6079, 0.9842, 0.6079, 0.9793, 0.6931, 0.8894, 0.6931, 0.8894, 0.8069, 0.8894, 0.8069, 0.8894, 0.6931, 0.5144, 0.8069, 0.5045, 0.8921, 0.5045, 0.8921, 0.5144, 0.8069, 0.7455, 0.8921, 0.7356, 0.8069, 0.7356, 0.8069, 0.7455, 0.8921, 0.3705, 0.6079, 0.3795, 0.6079, 0.3795, 0.6079, 0.3705, 0.6079, 0.1295, 0.6079, 0.1394, 0.6931, 0.1394, 0.6931, 0.1295, 0.6079, 0.7644, 0.8069, 0.7545, 0.8921, 0.7545, 0.8921, 0.7644, 0.8069, 0.3795, 0.8921, 0.3705, 0.8921, 0.3705, 0.8921, 0.3795, 0.8921, 0.9842, 0.8921, 0.9793, 0.8069, 0.9793, 0.8069, 0.9842, 0.8921, 0.7455, 0.6079, 0.7545, 0.6079, 0.7545, 0.6079, 0.7455, 0.6079, 0.3606, 0.8069, 0.3606, 0.6931, 0.3606, 0.6931, 0.3606, 0.8069, 0.3795, 0.6079, 0.3894, 0.6931, 0.3894, 0.6931, 0.3795, 0.6079, 0.3894, 0.6931, 0.3894, 0.8069, 0.3894, 0.8069, 0.3894, 0.6931, 0.7545, 0.8921, 0.7455, 0.8921, 0.7455, 0.8921, 0.7545, 0.8921, 0.1106, 0.6931, 0.1205, 0.6079, 0.1205, 0.6079, 0.1106, 0.6931, 0.9937, 0.8069, 0.9888, 0.8921, 0.9888, 0.8921, 0.9937, 0.8069, 0.7356, 0.8069, 0.7356, 0.6931, 0.7356, 0.6931, 0.7356, 0.8069, 0.6295, 0.6079, 0.6394, 0.6931, 0.6394, 0.6931, 0.6295, 0.6079, 0.7644, 0.6931, 0.7644, 0.8069, 0.7644, 0.8069, 0.7644, 0.6931, 0.3606, 0.6931, 0.3705, 0.6079, 0.3705, 0.6079, 0.3606, 0.6931, 0.1205, 0.8921, 0.1106, 0.8069, 0.1106, 0.8069, 0.1205, 0.8921, 0.2455, 0.6079, 0.2545, 0.6079, 0.2545, 0.6079, 0.2455, 0.6079, 0.8795, 0.6079, 0.8894, 0.6931, 0.8894, 0.6931, 0.8795, 0.6079, 0.6106, 0.6931, 0.6205, 0.6079, 0.6205, 0.6079, 0.6106, 0.6931, 0.1394, 0.8069, 0.1295, 0.8921, 0.1295, 0.8921, 0.1394, 0.8069, 0.3705, 0.8921, 0.3606, 0.8069, 0.3606, 0.8069, 0.3705, 0.8921, 0.2545, 0.8921, 0.2455, 0.8921, 0.2455, 0.8921, 0.2545, 0.8921, 0.6205, 0.6079, 0.6295, 0.6079, 0.6295, 0.6079, 0.6205, 0.6079, 0.2356, 0.8069, 0.2356, 0.6931, 0.2356, 0.6931, 0.2356, 0.8069, 0.8606, 0.6931, 0.8705, 0.6079, 0.8705, 0.6079, 0.8606, 0.6931, 0.3894, 0.8069, 0.3795, 0.8921, 0.3795, 0.8921, 0.3894, 0.8069, 0.6205, 0.8921, 0.6106, 0.8069, 0.6106, 0.8069, 0.6205, 0.8921, 0.2644, 0.6931, 0.2644, 0.8069, 0.2644, 0.8069, 0.2644, 0.6931, 0.6295, 0.8921, 0.6205, 0.8921, 0.6205, 0.8921, 0.6295, 0.8921, 0.9842, 0.6079, 0.9888, 0.6079, 0.9888, 0.6079, 0.9842, 0.6079, 0.6106, 0.8069, 0.6106, 0.6931, 0.6106, 0.6931, 0.6106, 0.8069, 0.6394, 0.8069, 0.6295, 0.8921, 0.6295, 0.8921, 0.6394, 0.8069, 0.8705, 0.8921, 0.8606, 0.8069, 0.8606, 0.8069, 0.8705, 0.8921, 0.6394, 0.6931, 0.6394, 0.8069, 0.6394, 0.8069, 0.6394, 0.6931, 0.9937, 0.6931, 0.9937, 0.8069, 0.9937, 0.8069, 0.9937, 0.6931, 0.9888, 0.8921, 0.9842, 0.8921, 0.9842, 0.8921, 0.9888, 0.8921, 0.2545, 0.6079, 0.2644, 0.6931, 0.2644, 0.6931, 0.2545, 0.6079, 0.1205, 0.6079, 0.1295, 0.6079, 0.1295, 0.6079, 0.1205, 0.6079, 0.8894, 0.8069, 0.8795, 0.8921, 0.8795, 0.8921, 0.8894, 0.8069, 0.9793, 0.8069, 0.9793, 0.6931, 0.9793, 0.6931, 0.9793, 0.8069, 0.5045, 0.6079, 0.5144, 0.6931, 0.5144, 0.6931, 0.5045, 0.6079, 0.9937, 0.6931, 0.9937, 0.8069, 0.9937, 0.8069, 0.9937, 0.6931, 0.8894, 0.6931, 0.8894, 0.8069, 0.8894, 0.8069, 0.8894, 0.6931, 0.7644, 0.6931, 0.7644, 0.8069, 0.7644, 0.8069, 0.7644, 0.6931, 0.6394, 0.6931, 0.6394, 0.8069, 0.6394, 0.8069, 0.6394, 0.6931, 0.5144, 0.6931, 0.5144, 0.8069, 0.5144, 0.8069, 0.5144, 0.6931, 0.3894, 0.6931, 0.3894, 0.8069, 0.3894, 0.8069, 0.3894, 0.6931, 0.2644, 0.6931, 0.2644, 0.8069, 0.2644, 0.8069, 0.2644, 0.6931, 0.1394, 0.6931, 0.1394, 0.8069, 0.1394, 0.8069, 0.1394, 0.6931, 0.3606, 0.6931, 0.3705, 0.6079, 0.3705, 0.6079, 0.3606, 0.6931, 0.2545, 0.8921, 0.2455, 0.8921, 0.2455, 0.8921, 0.2545, 0.8921, 0.9878, 0.6476, 0.9914, 0.7095, 0.9914, 0.7905, 0.9878, 0.8524, 0.9852, 0.8524, 0.9816, 0.7905, 0.9816, 0.7095, 0.9852, 0.6476, 0.3894, 0.8069, 0.3795, 0.8921, 0.3795, 0.8921, 0.3894, 0.8069, 0.1295, 0.6079, 0.1394, 0.6931, 0.1394, 0.6931, 0.1295, 0.6079, 0.9793, 0.8069, 0.9793, 0.6931, 0.9793, 0.6931, 0.9793, 0.8069, 0.3705, 0.8921, 0.3606, 0.8069, 0.3606, 0.8069, 0.3705, 0.8921, 0.1224, 0.8524, 0.1152, 0.7905, 0.1152, 0.7095, 0.1224, 0.6476, 0.1276, 0.6476, 0.1348, 0.7095, 0.1348, 0.7905, 0.1276, 0.8524, 0.9888, 0.8921, 0.9842, 0.8921, 0.9842, 0.8921, 0.9888, 0.8921, 0.3705, 0.6079, 0.3795, 0.6079, 0.3795, 0.6079, 0.3705, 0.6079, 0.1106, 0.8069, 0.1106, 0.6931, 0.1106, 0.6931, 0.1106, 0.8069, 0.8795, 0.6079, 0.8894, 0.6931, 0.8894, 0.6931, 0.8795, 0.6079, 0.2356, 0.6931, 0.2455, 0.6079, 0.2455, 0.6079, 0.2356, 0.6931, 0.1295, 0.8921, 0.1205, 0.8921, 0.1205, 0.8921, 0.1295, 0.8921, 0.8724, 0.8524, 0.8652, 0.7905, 0.8652, 0.7095, 0.8724, 0.6476, 0.8776, 0.6476, 0.8848, 0.7095, 0.8848, 0.7905, 0.8776, 0.8524, 0.2644, 0.8069, 0.2545, 0.8921, 0.2545, 0.8921, 0.2644, 0.8069, 0.8606, 0.8069, 0.8606, 0.6931, 0.8606, 0.6931, 0.8606, 0.8069, 0.2455, 0.8921, 0.2356, 0.8069, 0.2356, 0.8069, 0.2455, 0.8921, 0.9793, 0.6931, 0.9842, 0.6079, 0.9842, 0.6079, 0.9793, 0.6931, 0.8795, 0.8921, 0.8705, 0.8921, 0.8705, 0.8921, 0.8795, 0.8921, 0.2545, 0.6079, 0.2644, 0.6931, 0.2644, 0.6931, 0.2545, 0.6079, 0.9842, 0.6079, 0.9888, 0.6079, 0.9888, 0.6079, 0.9842, 0.6079, 0.7545, 0.6079, 0.7644, 0.6931, 0.7644, 0.6931, 0.7545, 0.6079, 0.1106, 0.6931, 0.1205, 0.6079, 0.1205, 0.6079, 0.1106, 0.6931, 0.9937, 0.8069, 0.9888, 0.8921, 0.9888, 0.8921, 0.9937, 0.8069, 0.7474, 0.8524, 0.7402, 0.7905, 0.7402, 0.7095, 0.7474, 0.6476, 0.7526, 0.6476, 0.7598, 0.7095, 0.7598, 0.7905, 0.7526, 0.8524, 0.1394, 0.8069, 0.1295, 0.8921, 0.1295, 0.8921, 0.1394, 0.8069, 0.9842, 0.8921, 0.9793, 0.8069, 0.9793, 0.8069, 0.9842, 0.8921, 0.7356, 0.8069, 0.7356, 0.6931, 0.7356, 0.6931, 0.7356, 0.8069, 0.1205, 0.8921, 0.1106, 0.8069, 0.1106, 0.8069, 0.1205, 0.8921, 0.8606, 0.6931, 0.8705, 0.6079, 0.8705, 0.6079, 0.8606, 0.6931, 0.7545, 0.8921, 0.7455, 0.8921, 0.7455, 0.8921, 0.7545, 0.8921, 0.1205, 0.6079, 0.1295, 0.6079, 0.1295, 0.6079, 0.1205, 0.6079, 0.8894, 0.8069, 0.8795, 0.8921, 0.8795, 0.8921, 0.8894, 0.8069, 0.6295, 0.6079, 0.6394, 0.6931, 0.6394, 0.6931, 0.6295, 0.6079, 0.8705, 0.8921, 0.8606, 0.8069, 0.8606, 0.8069, 0.8705, 0.8921, 0.6224, 0.8524, 0.6152, 0.7905, 0.6152, 0.7095, 0.6224, 0.6476, 0.6276, 0.6476, 0.6348, 0.7095, 0.6348, 0.7905, 0.6276, 0.8524, 0.8705, 0.6079, 0.8795, 0.6079, 0.8795, 0.6079, 0.8705, 0.6079, 0.6106, 0.8069, 0.6106, 0.6931, 0.6106, 0.6931, 0.6106, 0.8069, 0.7356, 0.6931, 0.7455, 0.6079, 0.7455, 0.6079, 0.7356, 0.6931, 0.6295, 0.8921, 0.6205, 0.8921, 0.6205, 0.8921, 0.6295, 0.8921, 0.7644, 0.8069, 0.7545, 0.8921, 0.7545, 0.8921, 0.7644, 0.8069, 0.5045, 0.6079, 0.5144, 0.6931, 0.5144, 0.6931, 0.5045, 0.6079, 0.7455, 0.8921, 0.7356, 0.8069, 0.7356, 0.8069, 0.7455, 0.8921, 0.4974, 0.8524, 0.4902, 0.7905, 0.4902, 0.7095, 0.4974, 0.6476, 0.5026, 0.6476, 0.5098, 0.7095, 0.5098, 0.7905, 0.5026, 0.8524, 0.7455, 0.6079, 0.7545, 0.6079, 0.7545, 0.6079, 0.7455, 0.6079, 0.4856, 0.8069, 0.4856, 0.6931, 0.4856, 0.6931, 0.4856, 0.8069, 0.6106, 0.6931, 0.6205, 0.6079, 0.6205, 0.6079, 0.6106, 0.6931, 0.5045, 0.8921, 0.4955, 0.8921, 0.4955, 0.8921, 0.5045, 0.8921, 0.6394, 0.8069, 0.6295, 0.8921, 0.6295, 0.8921, 0.6394, 0.8069, 0.3795, 0.6079, 0.3894, 0.6931, 0.3894, 0.6931, 0.3795, 0.6079, 0.6205, 0.8921, 0.6106, 0.8069, 0.6106, 0.8069, 0.6205, 0.8921, 0.3724, 0.8524, 0.3652, 0.7905, 0.3652, 0.7095, 0.3724, 0.6476, 0.3776, 0.6476, 0.3848, 0.7095, 0.3848, 0.7905, 0.3776, 0.8524, 0.6205, 0.6079, 0.6295, 0.6079, 0.6295, 0.6079, 0.6205, 0.6079, 0.3606, 0.8069, 0.3606, 0.6931, 0.3606, 0.6931, 0.3606, 0.8069, 0.9914, 0.7095, 0.9878, 0.6476, 0.9888, 0.6079, 0.9937, 0.6931, 0.9852, 0.6476, 0.9816, 0.7095, 0.9793, 0.6931, 0.9842, 0.6079, 0.9816, 0.7905, 0.9852, 0.8524, 0.9842, 0.8921, 0.9793, 0.8069, 0.9878, 0.8524, 0.9914, 0.7905, 0.9937, 0.8069, 0.9888, 0.8921, 0.8848, 0.7095, 0.8776, 0.6476, 0.8795, 0.6079, 0.8894, 0.6931, 0.8724, 0.6476, 0.8652, 0.7095, 0.8606, 0.6931, 0.8705, 0.6079, 0.8652, 0.7905, 0.8724, 0.8524, 0.8705, 0.8921, 0.8606, 0.8069, 0.8776, 0.8524, 0.8848, 0.7905, 0.8894, 0.8069, 0.8795, 0.8921, 0.7598, 0.7095, 0.7526, 0.6476, 0.7545, 0.6079, 0.7644, 0.6931, 0.7474, 0.6476, 0.7402, 0.7095, 0.7356, 0.6931, 0.7455, 0.6079, 0.7402, 0.7905, 0.7474, 0.8524, 0.7455, 0.8921, 0.7356, 0.8069, 0.7526, 0.8524, 0.7598, 0.7905, 0.7644, 0.8069, 0.7545, 0.8921, 0.6348, 0.7095, 0.6276, 0.6476, 0.6295, 0.6079, 0.6394, 0.6931, 0.6224, 0.6476, 0.6152, 0.7095, 0.6106, 0.6931, 0.6205, 0.6079, 0.6152, 0.7905, 0.6224, 0.8524, 0.6205, 0.8921, 0.6106, 0.8069, 0.6276, 0.8524, 0.6348, 0.7905, 0.6394, 0.8069, 0.6295, 0.8921, 0.5098, 0.7095, 0.5026, 0.6476, 0.5045, 0.6079, 0.5144, 0.6931, 0.4974, 0.6476, 0.4902, 0.7095, 0.4856, 0.6931, 0.4955, 0.6079, 0.4902, 0.7905, 0.4974, 0.8524, 0.4955, 0.8921, 0.4856, 0.8069, 0.5026, 0.8524, 0.5098, 0.7905, 0.5144, 0.8069, 0.5045, 0.8921, 0.3848, 0.7095, 0.3776, 0.6476, 0.3795, 0.6079, 0.3894, 0.6931, 0.3724, 0.6476, 0.3652, 0.7095, 0.3606, 0.6931, 0.3705, 0.6079, 0.3652, 0.7905, 0.3724, 0.8524, 0.3705, 0.8921, 0.3606, 0.8069, 0.3776, 0.8524, 0.3848, 0.7905, 0.3894, 0.8069, 0.3795, 0.8921, 0.2598, 0.7095, 0.2526, 0.6476, 0.2545, 0.6079, 0.2644, 0.6931, 0.2474, 0.6476, 0.2402, 0.7095, 0.2356, 0.6931, 0.2455, 0.6079, 0.2402, 0.7905, 0.2474, 0.8524, 0.2455, 0.8921, 0.2356, 0.8069, 0.2526, 0.8524, 0.2598, 0.7905, 0.2644, 0.8069, 0.2545, 0.8921, 0.1348, 0.7095, 0.1276, 0.6476, 0.1295, 0.6079, 0.1394, 0.6931, 0.1224, 0.6476, 0.1152, 0.7095, 0.1106, 0.6931, 0.1205, 0.6079, 0.1152, 0.7905, 0.1224, 0.8524, 0.1205, 0.8921, 0.1106, 0.8069, 0.1276, 0.8524, 0.1348, 0.7905, 0.1394, 0.8069, 0.1295, 0.8921, 0.9878, 0.6476, 0.9852, 0.6476, 0.9842, 0.6079, 0.9888, 0.6079, 0.9937, 0.6931, 0.9937, 0.8069, 0.9914, 0.7905, 0.9914, 0.7095, 0.9888, 0.8921, 0.9842, 0.8921, 0.9852, 0.8524, 0.9878, 0.8524, 0.9793, 0.8069, 0.9793, 0.6931, 0.9816, 0.7095, 0.9816, 0.7905, 0.8776, 0.6476, 0.8724, 0.6476, 0.8705, 0.6079, 0.8795, 0.6079, 0.8795, 0.8921, 0.8705, 0.8921, 0.8724, 0.8524, 0.8776, 0.8524, 0.8606, 0.8069, 0.8606, 0.6931, 0.8652, 0.7095, 0.8652, 0.7905, 0.8894, 0.6931, 0.8894, 0.8069, 0.8848, 0.7905, 0.8848, 0.7095, 0.7526, 0.6476, 0.7474, 0.6476, 0.7455, 0.6079, 0.7545, 0.6079, 0.7545, 0.8921, 0.7455, 0.8921, 0.7474, 0.8524, 0.7526, 0.8524, 0.7356, 0.8069, 0.7356, 0.6931, 0.7402, 0.7095, 0.7402, 0.7905, 0.7644, 0.6931, 0.7644, 0.8069, 0.7598, 0.7905, 0.7598, 0.7095, 0.6276, 0.6476, 0.6224, 0.6476, 0.6205, 0.6079, 0.6295, 0.6079, 0.6295, 0.8921, 0.6205, 0.8921, 0.6224, 0.8524, 0.6276, 0.8524, 0.6106, 0.8069, 0.6106, 0.6931, 0.6152, 0.7095, 0.6152, 0.7905, 0.6394, 0.6931, 0.6394, 0.8069, 0.6348, 0.7905, 0.6348, 0.7095, 0.5026, 0.6476, 0.4974, 0.6476, 0.4955, 0.6079, 0.5045, 0.6079, 0.5045, 0.8921, 0.4955, 0.8921, 0.4974, 0.8524, 0.5026, 0.8524, 0.4856, 0.8069, 0.4856, 0.6931, 0.4902, 0.7095, 0.4902, 0.7905, 0.5144, 0.6931, 0.5144, 0.8069, 0.5098, 0.7905, 0.5098, 0.7095, 0.3776, 0.6476, 0.3724, 0.6476, 0.3705, 0.6079, 0.3795, 0.6079, 0.3795, 0.8921, 0.3705, 0.8921, 0.3724, 0.8524, 0.3776, 0.8524, 0.3606, 0.8069, 0.3606, 0.6931, 0.3652, 0.7095, 0.3652, 0.7905, 0.3894, 0.6931, 0.3894, 0.8069, 0.3848, 0.7905, 0.3848, 0.7095, 0.2526, 0.6476, 0.2474, 0.6476, 0.2455, 0.6079, 0.2545, 0.6079, 0.2545, 0.8921, 0.2455, 0.8921, 0.2474, 0.8524, 0.2526, 0.8524, 0.2356, 0.8069, 0.2356, 0.6931, 0.2402, 0.7095, 0.2402, 0.7905, 0.2644, 0.6931, 0.2644, 0.8069, 0.2598, 0.7905, 0.2598, 0.7095, 0.1276, 0.6476, 0.1224, 0.6476, 0.1205, 0.6079, 0.1295, 0.6079, 0.1295, 0.8921, 0.1205, 0.8921, 0.1224, 0.8524, 0.1276, 0.8524, 0.1106, 0.8069, 0.1106, 0.6931, 0.1152, 0.7095, 0.1152, 0.7905, 0.1394, 0.6931, 0.1394, 0.8069, 0.1348, 0.7905, 0.1348, 0.7095, 0.9888, 0.6079, 0.9937, 0.6931, 0.9937, 0.6931, 0.9888, 0.6079])
me_x_3.materials.append(mat_wheel)
me_x_3.update()
me_cylinder = bpy.data.meshes.new('Cylinder')
me_cylinder.from_pydata([(0.23, 0.025, -0.1), (0.23, 0.01536, 0.1), (0.2477, 0.01768, -0.1), (0.2477, 0.01086, 0.1), (0.255, 0.0, -0.1), (0.255, 0.0, 0.1), (0.2477, -0.01768, -0.1), (0.2477, -0.01086, 0.1), (0.23, -0.025, -0.1), (0.23, -0.01536, 0.1), (0.2123, -0.01768, -0.1), (0.2123, -0.01086, 0.1), (0.205, 0.0, -0.1), (0.205, 0.0, 0.1), (0.2123, 0.01768, -0.1), (0.2123, 0.01086, 0.1)], [], [(0, 1, 3, 2), (2, 3, 5, 4), (4, 5, 7, 6), (6, 7, 9, 8), (8, 9, 11, 10), (10, 11, 13, 12), (3, 1, 15, 13, 11, 9, 7, 5), (12, 13, 15, 14), (14, 15, 1, 0), (0, 2, 4, 6, 8, 10, 12, 14)])
me_cylinder.polygons.foreach_set('use_smooth', [True] * 10)
_uv = me_cylinder.uv_layers.new(name='UVMap')
_uv.uv.foreach_set('vector', [1.0, 0.5, 1.0, 1.0, 0.875, 1.0, 0.875, 0.5, 0.875, 0.5, 0.875, 1.0, 0.75, 1.0, 0.75, 0.5, 0.75, 0.5, 0.75, 1.0, 0.625, 1.0, 0.625, 0.5, 0.625, 0.5, 0.625, 1.0, 0.5, 1.0, 0.5, 0.5, 0.5, 0.5, 0.5, 1.0, 0.375, 1.0, 0.375, 0.5, 0.375, 0.5, 0.375, 1.0, 0.25, 1.0, 0.25, 0.5, 0.4197, 0.4197, 0.25, 0.49, 0.08029, 0.4197, 0.01, 0.25, 0.08029, 0.08029, 0.25, 0.01, 0.4197, 0.08029, 0.49, 0.25, 0.25, 0.5, 0.25, 1.0, 0.125, 1.0, 0.125, 0.5, 0.125, 0.5, 0.125, 1.0, 0.0, 1.0, 0.0, 0.5, 0.75, 0.49, 0.9197, 0.4197, 0.99, 0.25, 0.9197, 0.08029, 0.75, 0.01, 0.5803, 0.08029, 0.51, 0.25, 0.5803, 0.4197])
me_cylinder.materials.append(mat_frame)
me_cylinder.update()

# ---- objects
ob_x = bpy.data.objects.new('水井', me_x)
ob_x_1 = bpy.data.objects.new('轴', me_x_1)
ob_x_2 = bpy.data.objects.new('轱辘', None)
ob_x_3 = bpy.data.objects.new('绳索', me_x_2)
ob_x_4 = bpy.data.objects.new('转盘', me_x_3)
ob_cylinder = bpy.data.objects.new('Cylinder', me_cylinder)

# ---- transforms, parenting, visibility, modifiers, constraints
ob_x.location = (0.0, 0.0, 0.0)
_m = ob_x.modifiers.new('Auto Smooth', 'NODES')
_m.node_group = ng_auto_smooth
_gi = [s.identifier for s in ng_auto_smooth.interface.items_tree if s.item_type == 'SOCKET' and s.in_out == 'INPUT']
_m[_gi[1]] = 0.5236  # Angle
ob_x_1.parent = ob_x_2
ob_x_1.location = (0.0, 0.0, 0.0)
ob_x_1.rotation_euler = (-1.344e-07, 1.571, 0.0)
_m = ob_x_1.modifiers.new('Auto Smooth', 'NODES')
_m.node_group = ng_auto_smooth
_gi = [s.identifier for s in ng_auto_smooth.interface.items_tree if s.item_type == 'SOCKET' and s.in_out == 'INPUT']
_m[_gi[1]] = 1.047  # Angle
ob_x_2.location = (0.0, 0.0, 0.5)
ob_x_3.parent = ob_x_2
ob_x_3.location = (0.0, 0.0, 0.0)
ob_x_3.rotation_euler = (-1.344e-07, 1.571, 0.0)
_m = ob_x_3.modifiers.new('Auto Smooth', 'NODES')
_m.node_group = ng_auto_smooth
_gi = [s.identifier for s in ng_auto_smooth.interface.items_tree if s.item_type == 'SOCKET' and s.in_out == 'INPUT']
_m[_gi[1]] = 1.047  # Angle
ob_x_4.parent = ob_x_2
ob_x_4.location = (0.3023, 0.0, 0.0)
ob_x_4.rotation_euler = (-1.344e-07, 1.571, 0.0)
_m = ob_x_4.modifiers.new('Auto Smooth', 'NODES')
_m.node_group = ng_auto_smooth
_gi = [s.identifier for s in ng_auto_smooth.interface.items_tree if s.item_type == 'SOCKET' and s.in_out == 'INPUT']
_m[_gi[1]] = 1.047  # Angle
ob_cylinder.location = (0.0, 0.0, 0.4)
_m = ob_cylinder.modifiers.new('Mirror', 'MIRROR')
_m = ob_cylinder.modifiers.new('Auto Smooth', 'NODES')
_m.node_group = ng_auto_smooth
_gi = [s.identifier for s in ng_auto_smooth.interface.items_tree if s.item_type == 'SOCKET' and s.in_out == 'INPUT']
_m[_gi[1]] = 1.047  # Angle

# ---- collection membership
scene.collection.objects.link(ob_x)
scene.collection.objects.link(ob_x_1)
scene.collection.objects.link(ob_x_2)
scene.collection.objects.link(ob_x_3)
scene.collection.objects.link(ob_x_4)
scene.collection.objects.link(ob_cylinder)

# ---- scene / render settings (as saved in the file)
scene.frame_start = 1; scene.frame_end = 250; scene.frame_set(3)
scene.render.engine = 'CYCLES'
scene.cycles.sampling_pattern = 'TABULATED_SOBOL'
scene.cycles.bake_type = 'DIFFUSE'
scene.view_settings.view_transform = 'Filmic'
bpy.context.view_layer.update()

# ---- added for rendering (the .blend has no active camera and no usable light): camera, sun
cam_auto = bpy.data.cameras.new('AutoCamera')
cam_auto.lens = 50.0
cam_auto.sensor_width = 36.0
cam_auto.clip_end = 1000.0
ob_auto_camera = bpy.data.objects.new('AutoCamera', cam_auto)
scene.collection.objects.link(ob_auto_camera)
ob_auto_camera.location = (1.50008, -1.79403, 1.33062)
ob_auto_camera.rotation_euler = (1.09748, -7.21219e-08, 0.694738)
scene.camera = ob_auto_camera
light_auto_sun = bpy.data.lights.new('AutoSun', 'SUN')
light_auto_sun.energy = 3.0
light_auto_sun.angle = 0.0523599
ob_auto_sun = bpy.data.objects.new('AutoSun', light_auto_sun)
scene.collection.objects.link(ob_auto_sun)
ob_auto_sun.rotation_euler = (0.872665, 0.174533, 0.523599)
bpy.context.view_layer.update()

